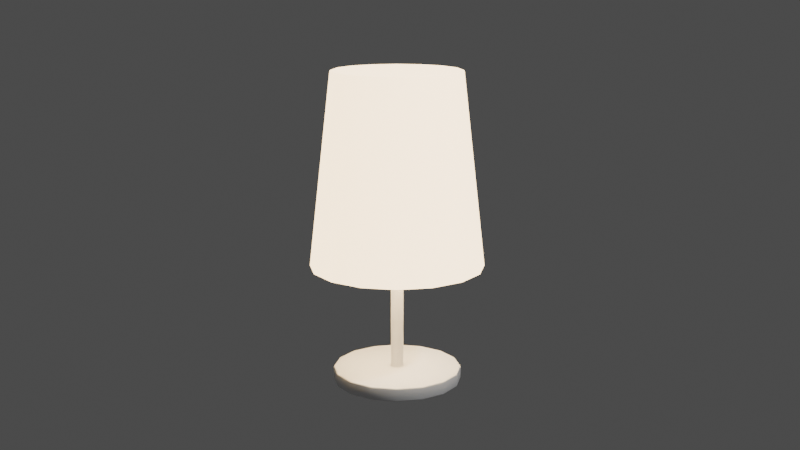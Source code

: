 # Source: blend.blend  (saved by Blender 4.0.36; exported with 4.5.12 LTS)
import bpy
from mathutils import Matrix  # noqa: F401  (used for matrix-valued properties, if any)

bpy.ops.wm.read_factory_settings(use_empty=True)
scene = bpy.context.scene
scene.name = 'Scene'

# ---- collections
col_collection = bpy.data.collections.new('Collection'); scene.collection.children.link(col_collection)

# ---- materials (node trees are filled in below, after node groups)
mat_standlight_base = bpy.data.materials.new('StandLight_Base')
mat_standlight_base.use_transparent_shadow = False
mat_standlight_emission = bpy.data.materials.new('StandLight_Emission')
mat_standlight_emission.use_transparent_shadow = False

# ---- material node trees
mat_standlight_base.use_nodes = True; mat_standlight_base.node_tree.nodes.clear()
_N = mat_standlight_base.node_tree.nodes; _L = mat_standlight_base.node_tree.links
n0 = _N.new('ShaderNodeBsdfPrincipled'); n0.name = 'プリンシプルBSDF'; n0.location = (10, 300)
n0.inputs[0].default_value = (0.7992, 0.7991, 0.799, 1.0)
n0.inputs[3].default_value = 1.45
n1 = _N.new('ShaderNodeOutputMaterial'); n1.name = 'マテリアル出力'; n1.location = (300, 300)
_L.new(n0.outputs[0], n1.inputs[0])
n1.is_active_output = True
mat_standlight_emission.use_nodes = True; mat_standlight_emission.node_tree.nodes.clear()
_N = mat_standlight_emission.node_tree.nodes; _L = mat_standlight_emission.node_tree.links
n0 = _N.new('ShaderNodeBsdfPrincipled'); n0.name = 'プリンシプルBSDF'; n0.location = (-80, 268)
n0.inputs[3].default_value = 1.45
n0.inputs[27].default_value = (1.0, 0.7267, 0.3919, 1.0)
n0.inputs[28].default_value = 5.0
n1 = _N.new('ShaderNodeOutputMaterial'); n1.name = 'マテリアル出力'; n1.location = (300, 270)
_L.new(n0.outputs[0], n1.inputs[0])
n1.is_active_output = True

# ---- world
world_world = bpy.data.worlds.new('World'); scene.world = world_world
world_world.use_nodes = True; world_world.node_tree.nodes.clear()
_N = world_world.node_tree.nodes; _L = world_world.node_tree.links
n0 = _N.new('ShaderNodeOutputWorld'); n0.name = 'World Output'; n0.location = (300, 300)
n1 = _N.new('ShaderNodeBackground'); n1.name = 'Background'; n1.location = (10, 300)
n1.inputs[0].default_value = (0.07666, 0.07666, 0.07666, 1.0)
_L.new(n1.outputs[0], n0.inputs[0])
n0.is_active_output = True
world_world.color = (0.05088, 0.05088, 0.05088)
world_world.use_sun_shadow = False
world_world.sun_shadow_jitter_overblur = 0.0

# ---- cameras
cam_camera = bpy.data.cameras.new('Camera')
cam_camera.clip_end = 100.0
cam_camera.ortho_scale = 7.314
cam_camera.show_composition_center = True
cam_camera.show_composition_center_diagonal = True
cam_camera.show_composition_thirds = True

# ---- lights
light_light = bpy.data.lights.new('Light', 'POINT')
light_light.transmission_factor = 0.0
light_light.use_soft_falloff = False
light_light.energy = 1000.0
light_light.shadow_soft_size = 0.1
light_light.shadow_maximum_resolution = 0.006
light_light.use_absolute_resolution = True

# ---- meshes
me_001 = bpy.data.meshes.new('円柱.001')
me_001.from_pydata([(0.0, 0.0, 0.001275), (0.0, 0.1, 0.001275), (0.0, 0.1, 0.02228), (0.03827, 0.09239, 0.001275), (0.03827, 0.09239, 0.02228), (0.07071, 0.07071, 0.001275), (0.07071, 0.07071, 0.02228), (0.09239, 0.03827, 0.001275), (0.09239, 0.03827, 0.02228), (0.1, 0.0, 0.001275), (0.1, 0.0, 0.02228), (0.09239, -0.03827, 0.001275), (0.09239, -0.03827, 0.02228), (0.07071, -0.07071, 0.001275), (0.07071, -0.07071, 0.02228), (0.03827, -0.09239, 0.001275), (0.03827, -0.09239, 0.02228), (0.0, -0.1, 0.001275), (0.0, -0.1, 0.02228), (-0.03827, -0.09239, 0.001275), (-0.03827, -0.09239, 0.02228), (-0.07071, -0.07071, 0.001275), (-0.07071, -0.07071, 0.02228), (-0.09239, -0.03827, 0.001275), (-0.09239, -0.03827, 0.02228), (-0.1, 0.0, 0.001275), (-0.1, 0.0, 0.02228), (-0.09239, 0.03827, 0.001275), (-0.09239, 0.03827, 0.02228), (-0.07071, 0.07071, 0.001275), (-0.07071, 0.07071, 0.02228), (-0.03827, 0.09239, 0.001275), (-0.03827, 0.09239, 0.02228), (0.007323, 0.01768, 0.02228), (0.0, 0.01914, 0.02228), (0.01353, 0.01353, 0.02228), (0.01768, 0.007323, 0.02228), (0.01914, 0.0, 0.02228), (0.01768, -0.007323, 0.02228), (0.01353, -0.01353, 0.02228), (0.007323, -0.01768, 0.02228), (0.0, -0.01914, 0.02228), (-0.007323, -0.01768, 0.02228), (-0.01353, -0.01353, 0.02228), (-0.01768, -0.007323, 0.02228), (-0.01914, 0.0, 0.02228), (-0.01768, 0.007323, 0.02228), (-0.01353, 0.01353, 0.02228), (-0.007323, 0.01768, 0.02228), (0.003746, 0.009043, 0.02228), (0.0, 0.009788, 0.02228), (0.006921, 0.006921, 0.02228), (0.009043, 0.003746, 0.02228), (0.009788, 0.0, 0.02228), (0.009043, -0.003746, 0.02228), (0.006921, -0.006921, 0.02228), (0.003746, -0.009043, 0.02228), (0.0, -0.009788, 0.02228), (-0.003746, -0.009043, 0.02228), (-0.006921, -0.006921, 0.02228), (-0.009043, -0.003746, 0.02228), (-0.009788, 0.0, 0.02228), (-0.009043, 0.003746, 0.02228), (-0.006921, 0.006921, 0.02228), (-0.003746, 0.009043, 0.02228), (0.0, 0.009788, 0.2874), (0.003746, 0.009043, 0.2874), (0.006921, 0.006921, 0.2874), (0.009043, 0.003746, 0.2874), (0.009788, 0.0, 0.2874), (0.009043, -0.003746, 0.2874), (0.006921, -0.006921, 0.2874), (0.003746, -0.009043, 0.2874), (0.0, -0.009788, 0.2874), (-0.003746, -0.009043, 0.2874), (-0.006921, -0.006921, 0.2874), (-0.009043, -0.003746, 0.2874), (-0.009788, 0.0, 0.2874), (-0.009043, 0.003746, 0.2874), (-0.006921, 0.006921, 0.2874), (-0.003746, 0.009043, 0.2874), (0.0, 0.0145, 0.3034), (0.0, 0.0, 0.3034), (0.00555, 0.0134, 0.3034), (0.01025, 0.01025, 0.3034), (0.0134, 0.00555, 0.3034), (0.0145, 0.0, 0.3034), (0.0134, -0.00555, 0.3034), (0.01025, -0.01025, 0.3034), (0.00555, -0.0134, 0.3034), (0.0, -0.0145, 0.3034), (-0.00555, -0.0134, 0.3034), (-0.01025, -0.01025, 0.3034), (-0.0134, -0.00555, 0.3034), (-0.0145, 0.0, 0.3034), (-0.0134, 0.00555, 0.3034), (-0.01025, 0.01025, 0.3034), (-0.00555, 0.0134, 0.3034), (0.0, -0.03591, 0.3251), (0.0, -0.03887, 0.34), (0.0, -0.03591, 0.3549), (0.0, -0.01488, 0.3759), (-0.005693, -0.01374, 0.3041), (-0.00738, -0.01782, 0.3125), (-0.01374, -0.03318, 0.3251), (-0.01488, -0.03591, 0.34), (-0.01374, -0.03318, 0.3549), (-0.01052, -0.02539, 0.3675), (-0.005693, -0.01374, 0.3759), (-0.01052, -0.01052, 0.3041), (-0.01364, -0.01364, 0.3125), (-0.02539, -0.02539, 0.3251), (-0.02749, -0.02749, 0.34), (-0.02539, -0.02539, 0.3549), (-0.01944, -0.01944, 0.3675), (-0.01052, -0.01052, 0.3759), (-0.01374, -0.005693, 0.3041), (-0.01782, -0.00738, 0.3125), (-0.03318, -0.01374, 0.3251), (-0.03591, -0.01488, 0.34), (-0.03318, -0.01374, 0.3549), (-0.02539, -0.01052, 0.3675), (-0.01374, -0.005693, 0.3759), (-0.01488, 1.738e-09, 0.3041), (-0.01929, 1.709e-09, 0.3125), (-0.03591, 4.634e-09, 0.3251), (-0.03887, 5.792e-09, 0.34), (-0.03591, 4.634e-09, 0.3549), (-0.02749, 3.475e-09, 0.3675), (-0.01488, 1.738e-09, 0.3759), (-0.01374, 0.005693, 0.3041), (-0.01782, 0.00738, 0.3125), (-0.03318, 0.01374, 0.3251), (-0.03591, 0.01488, 0.34), (-0.03318, 0.01374, 0.3549), (-0.02539, 0.01052, 0.3675), (-0.01374, 0.005693, 0.3759), (-0.01052, 0.01052, 0.3041), (-0.01364, 0.01364, 0.3125), (-0.02539, 0.02539, 0.3251), (-0.02749, 0.02749, 0.34), (-0.02539, 0.02539, 0.3549), (-0.01944, 0.01944, 0.3675), (-0.01052, 0.01052, 0.3759), (-0.005693, 0.01374, 0.3041), (-0.00738, 0.01782, 0.3125), (-0.01374, 0.03318, 0.3251), (-0.01488, 0.03591, 0.34), (-0.01374, 0.03318, 0.3549), (-0.01052, 0.02539, 0.3675), (-0.005693, 0.01374, 0.3759), (4.634e-09, 0.01488, 0.3041), (5.929e-09, 0.01929, 0.3125), (9.268e-09, 0.03591, 0.3251), (1.39e-08, 0.03887, 0.34), (9.268e-09, 0.03591, 0.3549), (8.689e-09, 0.02749, 0.3675), (4.634e-09, 0.01488, 0.3759), (0.0, 0.0, 0.3789), (0.0, 0.0, 0.3011), (0.005693, 0.01374, 0.3041), (0.00738, 0.01782, 0.3125), (0.01374, 0.03318, 0.3251), (0.01488, 0.03591, 0.34), (0.01374, 0.03318, 0.3549), (0.01052, 0.02539, 0.3675), (0.005693, 0.01374, 0.3759), (0.01052, 0.01052, 0.3041), (0.01364, 0.01364, 0.3125), (0.02539, 0.02539, 0.3251), (0.02749, 0.02749, 0.34), (0.02539, 0.02539, 0.3549), (0.01944, 0.01944, 0.3675), (0.01052, 0.01052, 0.3759), (0.01374, 0.005693, 0.3041), (0.01782, 0.00738, 0.3125), (0.03318, 0.01374, 0.3251), (0.03591, 0.01488, 0.34), (0.03318, 0.01374, 0.3549), (0.02539, 0.01052, 0.3675), (0.01374, 0.005693, 0.3759), (0.01488, -6.951e-09, 0.3041), (0.01929, -9.671e-09, 0.3125), (0.03591, -1.39e-08, 0.3251), (0.03887, -1.969e-08, 0.34), (0.03591, -1.39e-08, 0.3549), (0.02749, -1.274e-08, 0.3675), (0.01488, -6.951e-09, 0.3759), (0.01374, -0.005693, 0.3041), (0.01782, -0.00738, 0.3125), (0.03318, -0.01374, 0.3251), (0.03591, -0.01488, 0.34), (0.03318, -0.01374, 0.3549), (0.02539, -0.01052, 0.3675), (0.01374, -0.005693, 0.3759), (0.01052, -0.01052, 0.3041), (0.01364, -0.01364, 0.3125), (0.02539, -0.02539, 0.3251), (0.02749, -0.02749, 0.34), (0.02539, -0.02539, 0.3549), (0.01944, -0.01944, 0.3675), (0.01052, -0.01052, 0.3759), (0.005693, -0.01374, 0.3041), (0.00738, -0.01782, 0.3125), (0.01374, -0.03318, 0.3251), (0.01488, -0.03591, 0.34), (0.01374, -0.03318, 0.3549), (0.01052, -0.02539, 0.3675), (0.005693, -0.01374, 0.3759), (-9.268e-09, -0.01488, 0.3041), (-1.236e-08, -0.01929, 0.3125), (-1.738e-08, -0.02749, 0.3675), (0.0, 0.0, 0.4859), (3.797e-10, 0.1347, 0.1859), (0.0, 0.1, 0.4859), (0.05153, 0.1244, 0.1859), (0.03827, 0.09239, 0.4859), (0.09521, 0.09521, 0.1859), (0.07071, 0.07071, 0.4859), (0.1244, 0.05153, 0.1859), (0.09239, 0.03827, 0.4859), (0.1347, 3.038e-10, 0.1859), (0.1, 0.0, 0.4859), (0.1244, -0.05153, 0.1859), (0.09239, -0.03827, 0.4859), (0.09521, -0.09521, 0.1859), (0.07071, -0.07071, 0.4859), (0.05153, -0.1244, 0.1859), (0.03827, -0.09239, 0.4859), (3.797e-10, -0.1347, 0.1859), (0.0, -0.1, 0.4859), (-0.05153, -0.1244, 0.1859), (-0.03827, -0.09239, 0.4859), (-0.09521, -0.09521, 0.1859), (-0.07071, -0.07071, 0.4859), (-0.1244, -0.05153, 0.1859), (-0.09239, -0.03827, 0.4859), (-0.1347, 3.038e-10, 0.1859), (-0.1, 0.0, 0.4859), (-0.1244, 0.05153, 0.1859), (-0.09239, 0.03827, 0.4859), (-0.09521, 0.09521, 0.1859), (-0.07071, 0.07071, 0.4859), (-0.05153, 0.1244, 0.1859), (-0.03827, 0.09239, 0.4859)], [], [(0, 1, 3), (61, 60, 76, 77), (1, 2, 4, 3), (0, 3, 5), (53, 52, 68, 69), (3, 4, 6, 5), (0, 5, 7), (60, 59, 75, 76), (5, 6, 8, 7), (0, 7, 9), (52, 51, 67, 68), (7, 8, 10, 9), (0, 9, 11), (59, 58, 74, 75), (9, 10, 12, 11), (0, 11, 13), (51, 49, 66, 67), (11, 12, 14, 13), (0, 13, 15), (58, 57, 73, 74), (13, 14, 16, 15), (0, 15, 17), (50, 64, 80, 65), (15, 16, 18, 17), (0, 17, 19), (49, 50, 65, 66), (17, 18, 20, 19), (0, 19, 21), (57, 56, 72, 73), (19, 20, 22, 21), (0, 21, 23), (64, 63, 79, 80), (21, 22, 24, 23), (0, 23, 25), (56, 55, 71, 72), (23, 24, 26, 25), (0, 25, 27), (63, 62, 78, 79), (25, 26, 28, 27), (0, 27, 29), (55, 54, 70, 71), (27, 28, 30, 29), (0, 29, 31), (62, 61, 77, 78), (29, 30, 32, 31), (0, 31, 1), (54, 53, 69, 70), (31, 32, 2, 1), (34, 33, 4, 2), (33, 35, 6, 4), (35, 36, 8, 6), (36, 37, 10, 8), (37, 38, 12, 10), (38, 39, 14, 12), (39, 40, 16, 14), (40, 41, 18, 16), (41, 42, 20, 18), (42, 43, 22, 20), (43, 44, 24, 22), (44, 45, 26, 24), (45, 46, 28, 26), (46, 47, 30, 28), (47, 48, 32, 30), (48, 34, 2, 32), (50, 49, 33, 34), (49, 51, 35, 33), (51, 52, 36, 35), (52, 53, 37, 36), (53, 54, 38, 37), (54, 55, 39, 38), (55, 56, 40, 39), (56, 57, 41, 40), (57, 58, 42, 41), (58, 59, 43, 42), (59, 60, 44, 43), (60, 61, 45, 44), (61, 62, 46, 45), (62, 63, 47, 46), (63, 64, 48, 47), (64, 50, 34, 48), (65, 80, 97, 81), (66, 65, 81, 83), (73, 72, 89, 90), (80, 79, 96, 97), (72, 71, 88, 89), (79, 78, 95, 96), (71, 70, 87, 88), (78, 77, 94, 95), (70, 69, 86, 87), (77, 76, 93, 94), (69, 68, 85, 86), (76, 75, 92, 93), (68, 67, 84, 85), (75, 74, 91, 92), (67, 66, 83, 84), (74, 73, 90, 91), (82, 83, 81), (82, 84, 83), (82, 85, 84), (82, 86, 85), (82, 87, 86), (82, 88, 87), (82, 89, 88), (82, 90, 89), (82, 91, 90), (82, 92, 91), (82, 93, 92), (82, 94, 93), (82, 95, 94), (82, 96, 95), (82, 97, 96), (82, 81, 97), (98, 210, 103, 104), (209, 159, 102), (158, 101, 108), (211, 100, 106, 107), (99, 98, 104, 105), (210, 209, 102, 103), (101, 211, 107, 108), (100, 99, 105, 106), (107, 106, 113, 114), (105, 104, 111, 112), (103, 102, 109, 110), (108, 107, 114, 115), (106, 105, 112, 113), (104, 103, 110, 111), (102, 159, 109), (158, 108, 115), (115, 114, 121, 122), (113, 112, 119, 120), (111, 110, 117, 118), (109, 159, 116), (158, 115, 122), (114, 113, 120, 121), (112, 111, 118, 119), (110, 109, 116, 117), (120, 119, 126, 127), (118, 117, 124, 125), (116, 159, 123), (158, 122, 129), (121, 120, 127, 128), (119, 118, 125, 126), (117, 116, 123, 124), (122, 121, 128, 129), (158, 129, 136), (128, 127, 134, 135), (126, 125, 132, 133), (124, 123, 130, 131), (129, 128, 135, 136), (127, 126, 133, 134), (125, 124, 131, 132), (123, 159, 130), (133, 132, 139, 140), (131, 130, 137, 138), (136, 135, 142, 143), (134, 133, 140, 141), (132, 131, 138, 139), (130, 159, 137), (158, 136, 143), (135, 134, 141, 142), (143, 142, 149, 150), (141, 140, 147, 148), (139, 138, 145, 146), (137, 159, 144), (158, 143, 150), (142, 141, 148, 149), (140, 139, 146, 147), (138, 137, 144, 145), (146, 145, 152, 153), (144, 159, 151), (158, 150, 157), (149, 148, 155, 156), (147, 146, 153, 154), (145, 144, 151, 152), (150, 149, 156, 157), (148, 147, 154, 155), (158, 157, 166), (156, 155, 164, 165), (154, 153, 162, 163), (152, 151, 160, 161), (157, 156, 165, 166), (155, 154, 163, 164), (153, 152, 161, 162), (151, 159, 160), (161, 160, 167, 168), (166, 165, 172, 173), (164, 163, 170, 171), (162, 161, 168, 169), (160, 159, 167), (158, 166, 173), (165, 164, 171, 172), (163, 162, 169, 170), (173, 172, 179, 180), (171, 170, 177, 178), (169, 168, 175, 176), (167, 159, 174), (158, 173, 180), (172, 171, 178, 179), (170, 169, 176, 177), (168, 167, 174, 175), (174, 159, 181), (158, 180, 187), (179, 178, 185, 186), (177, 176, 183, 184), (175, 174, 181, 182), (180, 179, 186, 187), (178, 177, 184, 185), (176, 175, 182, 183), (186, 185, 192, 193), (184, 183, 190, 191), (182, 181, 188, 189), (187, 186, 193, 194), (185, 184, 191, 192), (183, 182, 189, 190), (181, 159, 188), (158, 187, 194), (194, 193, 200, 201), (192, 191, 198, 199), (190, 189, 196, 197), (188, 159, 195), (158, 194, 201), (193, 192, 199, 200), (191, 190, 197, 198), (189, 188, 195, 196), (199, 198, 205, 206), (197, 196, 203, 204), (195, 159, 202), (158, 201, 208), (200, 199, 206, 207), (198, 197, 204, 205), (196, 195, 202, 203), (201, 200, 207, 208), (158, 208, 101), (207, 206, 100, 211), (205, 204, 98, 99), (203, 202, 209, 210), (208, 207, 211, 101), (206, 205, 99, 100), (204, 203, 210, 98), (202, 159, 209), (212, 216, 214), (213, 214, 216, 215), (212, 218, 216), (215, 216, 218, 217), (212, 220, 218), (217, 218, 220, 219), (212, 222, 220), (219, 220, 222, 221), (212, 224, 222), (221, 222, 224, 223), (212, 226, 224), (223, 224, 226, 225), (212, 228, 226), (225, 226, 228, 227), (212, 230, 228), (227, 228, 230, 229), (212, 232, 230), (229, 230, 232, 231), (212, 234, 232), (231, 232, 234, 233), (212, 236, 234), (233, 234, 236, 235), (212, 238, 236), (235, 236, 238, 237), (212, 240, 238), (237, 238, 240, 239), (212, 242, 240), (239, 240, 242, 241), (212, 244, 242), (241, 242, 244, 243), (212, 214, 244), (243, 244, 214, 213)])
me_001.polygons.foreach_set('use_smooth', [True] * 272)
me_001.polygons.foreach_set('material_index', [0, 0, 0, 0, 0, 0, 0, 0, 0, 0, 0, 0, 0, 0, 0, 0, 0, 0, 0, 0, 0, 0, 0, 0, 0, 0, 0, 0, 0, 0, 0, 0, 0, 0, 0, 0, 0, 0, 0, 0, 0, 0, 0, 0, 0, 0, 0, 0, 0, 0, 0, 0, 0, 0, 0, 0, 0, 0, 0, 0, 0, 0, 0, 0, 0, 0, 0, 0, 0, 0, 0, 0, 0, 0, 0, 0, 0, 0, 0, 0, 0, 0, 0, 0, 0, 0, 0, 0, 0, 0, 0, 0, 0, 0, 0, 0, 0, 0, 0, 0, 0, 0, 0, 0, 0, 0, 0, 0, 0, 0, 0, 0, 1, 1, 1, 1, 1, 1, 1, 1, 1, 1, 1, 1, 1, 1, 1, 1, 1, 1, 1, 1, 1, 1, 1, 1, 1, 1, 1, 1, 1, 1, 1, 1, 1, 1, 1, 1, 1, 1, 1, 1, 1, 1, 1, 1, 1, 1, 1, 1, 1, 1, 1, 1, 1, 1, 1, 1, 1, 1, 1, 1, 1, 1, 1, 1, 1, 1, 1, 1, 1, 1, 1, 1, 1, 1, 1, 1, 1, 1, 1, 1, 1, 1, 1, 1, 1, 1, 1, 1, 1, 1, 1, 1, 1, 1, 1, 1, 1, 1, 1, 1, 1, 1, 1, 1, 1, 1, 1, 1, 1, 1, 1, 1, 1, 1, 1, 1, 1, 1, 1, 1, 1, 1, 1, 1, 1, 1, 1, 1, 1, 1, 1, 1, 1, 1, 1, 1, 1, 1, 1, 1, 1, 1, 1, 1, 1, 1, 1, 1, 1, 1, 1, 1, 1, 1, 1, 1, 1, 1, 1, 1])
_uv = me_001.uv_layers.new(name='UVマップ')
_uv.uv.foreach_set('vector', [0.75, 0.25, 0.75, 0.49, 0.8418, 0.4717, 0.2265, 0.25, 0.2283, 0.241, 0.2283, 0.241, 0.2265, 0.25, 1.0, 0.5, 1.0, 1.0, 0.9375, 1.0, 0.9375, 0.5, 0.75, 0.25, 0.8418, 0.4717, 0.9197, 0.4197, 0.2735, 0.25, 0.2717, 0.259, 0.2717, 0.259, 0.2735, 0.25, 0.9375, 0.5, 0.9375, 1.0, 0.875, 1.0, 0.875, 0.5, 0.75, 0.25, 0.9197, 0.4197, 0.9717, 0.3418, 0.2283, 0.241, 0.2334, 0.2334, 0.2334, 0.2334, 0.2283, 0.241, 0.875, 0.5, 0.875, 1.0, 0.8125, 1.0, 0.8125, 0.5, 0.75, 0.25, 0.9717, 0.3418, 0.99, 0.25, 0.2717, 0.259, 0.2666, 0.2666, 0.2666, 0.2666, 0.2717, 0.259, 0.8125, 0.5, 0.8125, 1.0, 0.75, 1.0, 0.75, 0.5, 0.75, 0.25, 0.99, 0.25, 0.9717, 0.1582, 0.2334, 0.2334, 0.241, 0.2283, 0.241, 0.2283, 0.2334, 0.2334, 0.75, 0.5, 0.75, 1.0, 0.6875, 1.0, 0.6875, 0.5, 0.75, 0.25, 0.9717, 0.1582, 0.9197, 0.08029, 0.2666, 0.2666, 0.259, 0.2717, 0.259, 0.2717, 0.2666, 0.2666, 0.6875, 0.5, 0.6875, 1.0, 0.625, 1.0, 0.625, 0.5, 0.75, 0.25, 0.9197, 0.08029, 0.8418, 0.02827, 0.241, 0.2283, 0.25, 0.2265, 0.25, 0.2265, 0.241, 0.2283, 0.625, 0.5, 0.625, 1.0, 0.5625, 1.0, 0.5625, 0.5, 0.75, 0.25, 0.8418, 0.02827, 0.75, 0.01, 0.25, 0.2735, 0.241, 0.2717, 0.241, 0.2717, 0.25, 0.2735, 0.5625, 0.5, 0.5625, 1.0, 0.5, 1.0, 0.5, 0.5, 0.75, 0.25, 0.75, 0.01, 0.6582, 0.02827, 0.259, 0.2717, 0.25, 0.2735, 0.25, 0.2735, 0.259, 0.2717, 0.5, 0.5, 0.5, 1.0, 0.4375, 1.0, 0.4375, 0.5, 0.75, 0.25, 0.6582, 0.02827, 0.5803, 0.08029, 0.25, 0.2265, 0.259, 0.2283, 0.259, 0.2283, 0.25, 0.2265, 0.4375, 0.5, 0.4375, 1.0, 0.375, 1.0, 0.375, 0.5, 0.75, 0.25, 0.5803, 0.08029, 0.5283, 0.1582, 0.241, 0.2717, 0.2334, 0.2666, 0.2334, 0.2666, 0.241, 0.2717, 0.375, 0.5, 0.375, 1.0, 0.3125, 1.0, 0.3125, 0.5, 0.75, 0.25, 0.5283, 0.1582, 0.51, 0.25, 0.259, 0.2283, 0.2666, 0.2334, 0.2666, 0.2334, 0.259, 0.2283, 0.3125, 0.5, 0.3125, 1.0, 0.25, 1.0, 0.25, 0.5, 0.75, 0.25, 0.51, 0.25, 0.5283, 0.3418, 0.2334, 0.2666, 0.2283, 0.259, 0.2283, 0.259, 0.2334, 0.2666, 0.25, 0.5, 0.25, 1.0, 0.1875, 1.0, 0.1875, 0.5, 0.75, 0.25, 0.5283, 0.3418, 0.5803, 0.4197, 0.2666, 0.2334, 0.2717, 0.241, 0.2717, 0.241, 0.2666, 0.2334, 0.1875, 0.5, 0.1875, 1.0, 0.125, 1.0, 0.125, 0.5, 0.75, 0.25, 0.5803, 0.4197, 0.6582, 0.4717, 0.2283, 0.259, 0.2265, 0.25, 0.2265, 0.25, 0.2283, 0.259, 0.125, 0.5, 0.125, 1.0, 0.0625, 1.0, 0.0625, 0.5, 0.75, 0.25, 0.6582, 0.4717, 0.75, 0.49, 0.2717, 0.241, 0.2735, 0.25, 0.2735, 0.25, 0.2717, 0.241, 0.0625, 0.5, 0.0625, 1.0, 0.0, 1.0, 0.0, 0.5, 0.25, 0.2959, 0.2676, 0.2924, 0.3418, 0.4717, 0.25, 0.49, 0.2676, 0.2924, 0.2825, 0.2825, 0.4197, 0.4197, 0.3418, 0.4717, 0.2825, 0.2825, 0.2924, 0.2676, 0.4717, 0.3418, 0.4197, 0.4197, 0.2924, 0.2676, 0.2959, 0.25, 0.49, 0.25, 0.4717, 0.3418, 0.2959, 0.25, 0.2924, 0.2324, 0.4717, 0.1582, 0.49, 0.25, 0.2924, 0.2324, 0.2825, 0.2175, 0.4197, 0.08029, 0.4717, 0.1582, 0.2825, 0.2175, 0.2676, 0.2076, 0.3418, 0.02827, 0.4197, 0.08029, 0.2676, 0.2076, 0.25, 0.2041, 0.25, 0.01, 0.3418, 0.02827, 0.25, 0.2041, 0.2324, 0.2076, 0.1582, 0.02827, 0.25, 0.01, 0.2324, 0.2076, 0.2175, 0.2175, 0.08029, 0.08029, 0.1582, 0.02827, 0.2175, 0.2175, 0.2076, 0.2324, 0.02827, 0.1582, 0.08029, 0.08029, 0.2076, 0.2324, 0.2041, 0.25, 0.01, 0.25, 0.02827, 0.1582, 0.2041, 0.25, 0.2076, 0.2676, 0.02827, 0.3418, 0.01, 0.25, 0.2076, 0.2676, 0.2175, 0.2825, 0.08029, 0.4197, 0.02827, 0.3418, 0.2175, 0.2825, 0.2324, 0.2924, 0.1582, 0.4717, 0.08029, 0.4197, 0.2324, 0.2924, 0.25, 0.2959, 0.25, 0.49, 0.1582, 0.4717, 0.25, 0.2735, 0.259, 0.2717, 0.2676, 0.2924, 0.25, 0.2959, 0.259, 0.2717, 0.2666, 0.2666, 0.2825, 0.2825, 0.2676, 0.2924, 0.2666, 0.2666, 0.2717, 0.259, 0.2924, 0.2676, 0.2825, 0.2825, 0.2717, 0.259, 0.2735, 0.25, 0.2959, 0.25, 0.2924, 0.2676, 0.2735, 0.25, 0.2717, 0.241, 0.2924, 0.2324, 0.2959, 0.25, 0.2717, 0.241, 0.2666, 0.2334, 0.2825, 0.2175, 0.2924, 0.2324, 0.2666, 0.2334, 0.259, 0.2283, 0.2676, 0.2076, 0.2825, 0.2175, 0.259, 0.2283, 0.25, 0.2265, 0.25, 0.2041, 0.2676, 0.2076, 0.25, 0.2265, 0.241, 0.2283, 0.2324, 0.2076, 0.25, 0.2041, 0.241, 0.2283, 0.2334, 0.2334, 0.2175, 0.2175, 0.2324, 0.2076, 0.2334, 0.2334, 0.2283, 0.241, 0.2076, 0.2324, 0.2175, 0.2175, 0.2283, 0.241, 0.2265, 0.25, 0.2041, 0.25, 0.2076, 0.2324, 0.2265, 0.25, 0.2283, 0.259, 0.2076, 0.2676, 0.2041, 0.25, 0.2283, 0.259, 0.2334, 0.2666, 0.2175, 0.2825, 0.2076, 0.2676, 0.2334, 0.2666, 0.241, 0.2717, 0.2324, 0.2924, 0.2175, 0.2825, 0.241, 0.2717, 0.25, 0.2735, 0.25, 0.2959, 0.2324, 0.2924, 0.25, 0.2735, 0.241, 0.2717, 0.241, 0.2717, 0.25, 0.2735, 0.259, 0.2717, 0.25, 0.2735, 0.25, 0.2735, 0.259, 0.2717, 0.25, 0.2265, 0.259, 0.2283, 0.259, 0.2283, 0.25, 0.2265, 0.241, 0.2717, 0.2334, 0.2666, 0.2334, 0.2666, 0.241, 0.2717, 0.259, 0.2283, 0.2666, 0.2334, 0.2666, 0.2334, 0.259, 0.2283, 0.2334, 0.2666, 0.2283, 0.259, 0.2283, 0.259, 0.2334, 0.2666, 0.2666, 0.2334, 0.2717, 0.241, 0.2717, 0.241, 0.2666, 0.2334, 0.2283, 0.259, 0.2265, 0.25, 0.2265, 0.25, 0.2283, 0.259, 0.2717, 0.241, 0.2735, 0.25, 0.2735, 0.25, 0.2717, 0.241, 0.2265, 0.25, 0.2283, 0.241, 0.2283, 0.241, 0.2265, 0.25, 0.2735, 0.25, 0.2717, 0.259, 0.2717, 0.259, 0.2735, 0.25, 0.2283, 0.241, 0.2334, 0.2334, 0.2334, 0.2334, 0.2283, 0.241, 0.2717, 0.259, 0.2666, 0.2666, 0.2666, 0.2666, 0.2717, 0.259, 0.2334, 0.2334, 0.241, 0.2283, 0.241, 0.2283, 0.2334, 0.2334, 0.2666, 0.2666, 0.259, 0.2717, 0.259, 0.2717, 0.2666, 0.2666, 0.241, 0.2283, 0.25, 0.2265, 0.25, 0.2265, 0.241, 0.2283, 0.25, 0.25, 0.259, 0.2717, 0.25, 0.2735, 0.25, 0.25, 0.2666, 0.2666, 0.259, 0.2717, 0.25, 0.25, 0.2717, 0.259, 0.2666, 0.2666, 0.25, 0.25, 0.2735, 0.25, 0.2717, 0.259, 0.25, 0.25, 0.2717, 0.241, 0.2735, 0.25, 0.25, 0.25, 0.2666, 0.2334, 0.2717, 0.241, 0.25, 0.25, 0.259, 0.2283, 0.2666, 0.2334, 0.25, 0.25, 0.25, 0.2265, 0.259, 0.2283, 0.25, 0.25, 0.241, 0.2283, 0.25, 0.2265, 0.25, 0.25, 0.2334, 0.2334, 0.241, 0.2283, 0.25, 0.25, 0.2283, 0.241, 0.2334, 0.2334, 0.25, 0.25, 0.2265, 0.25, 0.2283, 0.241, 0.25, 0.25, 0.2283, 0.259, 0.2265, 0.25, 0.25, 0.25, 0.2334, 0.2666, 0.2283, 0.259, 0.25, 0.25, 0.241, 0.2717, 0.2334, 0.2666, 0.25, 0.25, 0.25, 0.2735, 0.241, 0.2717, 0.75, 0.625, 0.75, 0.75, 0.6875, 0.75, 0.6875, 0.625, 0.75, 0.875, 0.7187, 1.0, 0.6875, 0.875, 0.7188, 0.0, 0.75, 0.125, 0.6875, 0.125, 0.75, 0.25, 0.75, 0.375, 0.6875, 0.375, 0.6875, 0.25, 0.75, 0.5, 0.75, 0.625, 0.6875, 0.625, 0.6875, 0.5, 0.75, 0.75, 0.75, 0.875, 0.6875, 0.875, 0.6875, 0.75, 0.75, 0.125, 0.75, 0.25, 0.6875, 0.25, 0.6875, 0.125, 0.75, 0.375, 0.75, 0.5, 0.6875, 0.5, 0.6875, 0.375, 0.6875, 0.25, 0.6875, 0.375, 0.625, 0.375, 0.625, 0.25, 0.6875, 0.5, 0.6875, 0.625, 0.625, 0.625, 0.625, 0.5, 0.6875, 0.75, 0.6875, 0.875, 0.625, 0.875, 0.625, 0.75, 0.6875, 0.125, 0.6875, 0.25, 0.625, 0.25, 0.625, 0.125, 0.6875, 0.375, 0.6875, 0.5, 0.625, 0.5, 0.625, 0.375, 0.6875, 0.625, 0.6875, 0.75, 0.625, 0.75, 0.625, 0.625, 0.6875, 0.875, 0.6562, 1.0, 0.625, 0.875, 0.6562, 0.0, 0.6875, 0.125, 0.625, 0.125, 0.625, 0.125, 0.625, 0.25, 0.5625, 0.25, 0.5625, 0.125, 0.625, 0.375, 0.625, 0.5, 0.5625, 0.5, 0.5625, 0.375, 0.625, 0.625, 0.625, 0.75, 0.5625, 0.75, 0.5625, 0.625, 0.625, 0.875, 0.5938, 1.0, 0.5625, 0.875, 0.5938, 0.0, 0.625, 0.125, 0.5625, 0.125, 0.625, 0.25, 0.625, 0.375, 0.5625, 0.375, 0.5625, 0.25, 0.625, 0.5, 0.625, 0.625, 0.5625, 0.625, 0.5625, 0.5, 0.625, 0.75, 0.625, 0.875, 0.5625, 0.875, 0.5625, 0.75, 0.5625, 0.375, 0.5625, 0.5, 0.5, 0.5, 0.5, 0.375, 0.5625, 0.625, 0.5625, 0.75, 0.5, 0.75, 0.5, 0.625, 0.5625, 0.875, 0.5312, 1.0, 0.5, 0.875, 0.5312, 0.0, 0.5625, 0.125, 0.5, 0.125, 0.5625, 0.25, 0.5625, 0.375, 0.5, 0.375, 0.5, 0.25, 0.5625, 0.5, 0.5625, 0.625, 0.5, 0.625, 0.5, 0.5, 0.5625, 0.75, 0.5625, 0.875, 0.5, 0.875, 0.5, 0.75, 0.5625, 0.125, 0.5625, 0.25, 0.5, 0.25, 0.5, 0.125, 0.4687, 0.0, 0.5, 0.125, 0.4375, 0.125, 0.5, 0.25, 0.5, 0.375, 0.4375, 0.375, 0.4375, 0.25, 0.5, 0.5, 0.5, 0.625, 0.4375, 0.625, 0.4375, 0.5, 0.5, 0.75, 0.5, 0.875, 0.4375, 0.875, 0.4375, 0.75, 0.5, 0.125, 0.5, 0.25, 0.4375, 0.25, 0.4375, 0.125, 0.5, 0.375, 0.5, 0.5, 0.4375, 0.5, 0.4375, 0.375, 0.5, 0.625, 0.5, 0.75, 0.4375, 0.75, 0.4375, 0.625, 0.5, 0.875, 0.4687, 1.0, 0.4375, 0.875, 0.4375, 0.5, 0.4375, 0.625, 0.375, 0.625, 0.375, 0.5, 0.4375, 0.75, 0.4375, 0.875, 0.375, 0.875, 0.375, 0.75, 0.4375, 0.125, 0.4375, 0.25, 0.375, 0.25, 0.375, 0.125, 0.4375, 0.375, 0.4375, 0.5, 0.375, 0.5, 0.375, 0.375, 0.4375, 0.625, 0.4375, 0.75, 0.375, 0.75, 0.375, 0.625, 0.4375, 0.875, 0.4062, 1.0, 0.375, 0.875, 0.4062, 0.0, 0.4375, 0.125, 0.375, 0.125, 0.4375, 0.25, 0.4375, 0.375, 0.375, 0.375, 0.375, 0.25, 0.375, 0.125, 0.375, 0.25, 0.3125, 0.25, 0.3125, 0.125, 0.375, 0.375, 0.375, 0.5, 0.3125, 0.5, 0.3125, 0.375, 0.375, 0.625, 0.375, 0.75, 0.3125, 0.75, 0.3125, 0.625, 0.375, 0.875, 0.3437, 1.0, 0.3125, 0.875, 0.3437, 0.0, 0.375, 0.125, 0.3125, 0.125, 0.375, 0.25, 0.375, 0.375, 0.3125, 0.375, 0.3125, 0.25, 0.375, 0.5, 0.375, 0.625, 0.3125, 0.625, 0.3125, 0.5, 0.375, 0.75, 0.375, 0.875, 0.3125, 0.875, 0.3125, 0.75, 0.3125, 0.625, 0.3125, 0.75, 0.25, 0.75, 0.25, 0.625, 0.3125, 0.875, 0.2812, 1.0, 0.25, 0.875, 0.2812, 0.0, 0.3125, 0.125, 0.25, 0.125, 0.3125, 0.25, 0.3125, 0.375, 0.25, 0.375, 0.25, 0.25, 0.3125, 0.5, 0.3125, 0.625, 0.25, 0.625, 0.25, 0.5, 0.3125, 0.75, 0.3125, 0.875, 0.25, 0.875, 0.25, 0.75, 0.3125, 0.125, 0.3125, 0.25, 0.25, 0.25, 0.25, 0.125, 0.3125, 0.375, 0.3125, 0.5, 0.25, 0.5, 0.25, 0.375, 0.2187, 0.0, 0.25, 0.125, 0.1875, 0.125, 0.25, 0.25, 0.25, 0.375, 0.1875, 0.375, 0.1875, 0.25, 0.25, 0.5, 0.25, 0.625, 0.1875, 0.625, 0.1875, 0.5, 0.25, 0.75, 0.25, 0.875, 0.1875, 0.875, 0.1875, 0.75, 0.25, 0.125, 0.25, 0.25, 0.1875, 0.25, 0.1875, 0.125, 0.25, 0.375, 0.25, 0.5, 0.1875, 0.5, 0.1875, 0.375, 0.25, 0.625, 0.25, 0.75, 0.1875, 0.75, 0.1875, 0.625, 0.25, 0.875, 0.2187, 1.0, 0.1875, 0.875, 0.1875, 0.75, 0.1875, 0.875, 0.125, 0.875, 0.125, 0.75, 0.1875, 0.125, 0.1875, 0.25, 0.125, 0.25, 0.125, 0.125, 0.1875, 0.375, 0.1875, 0.5, 0.125, 0.5, 0.125, 0.375, 0.1875, 0.625, 0.1875, 0.75, 0.125, 0.75, 0.125, 0.625, 0.1875, 0.875, 0.1562, 1.0, 0.125, 0.875, 0.1562, 0.0, 0.1875, 0.125, 0.125, 0.125, 0.1875, 0.25, 0.1875, 0.375, 0.125, 0.375, 0.125, 0.25, 0.1875, 0.5, 0.1875, 0.625, 0.125, 0.625, 0.125, 0.5, 0.125, 0.125, 0.125, 0.25, 0.0625, 0.25, 0.0625, 0.125, 0.125, 0.375, 0.125, 0.5, 0.0625, 0.5, 0.0625, 0.375, 0.125, 0.625, 0.125, 0.75, 0.0625, 0.75, 0.0625, 0.625, 0.125, 0.875, 0.09375, 1.0, 0.0625, 0.875, 0.09375, 0.0, 0.125, 0.125, 0.0625, 0.125, 0.125, 0.25, 0.125, 0.375, 0.0625, 0.375, 0.0625, 0.25, 0.125, 0.5, 0.125, 0.625, 0.0625, 0.625, 0.0625, 0.5, 0.125, 0.75, 0.125, 0.875, 0.0625, 0.875, 0.0625, 0.75, 0.0625, 0.875, 0.03125, 1.0, 0.0, 0.875, 0.03125, 0.0, 0.0625, 0.125, 0.0, 0.125, 0.0625, 0.25, 0.0625, 0.375, 0.0, 0.375, 0.0, 0.25, 0.0625, 0.5, 0.0625, 0.625, 0.0, 0.625, 0.0, 0.5, 0.0625, 0.75, 0.0625, 0.875, 0.0, 0.875, 0.0, 0.75, 0.0625, 0.125, 0.0625, 0.25, 0.0, 0.25, 0.0, 0.125, 0.0625, 0.375, 0.0625, 0.5, 0.0, 0.5, 0.0, 0.375, 0.0625, 0.625, 0.0625, 0.75, 0.0, 0.75, 0.0, 0.625, 1.0, 0.25, 1.0, 0.375, 0.9375, 0.375, 0.9375, 0.25, 1.0, 0.5, 1.0, 0.625, 0.9375, 0.625, 0.9375, 0.5, 1.0, 0.75, 1.0, 0.875, 0.9375, 0.875, 0.9375, 0.75, 1.0, 0.125, 1.0, 0.25, 0.9375, 0.25, 0.9375, 0.125, 1.0, 0.375, 1.0, 0.5, 0.9375, 0.5, 0.9375, 0.375, 1.0, 0.625, 1.0, 0.75, 0.9375, 0.75, 0.9375, 0.625, 1.0, 0.875, 0.9687, 1.0, 0.9375, 0.875, 0.9687, 0.0, 1.0, 0.125, 0.9375, 0.125, 0.9375, 0.125, 0.9375, 0.25, 0.875, 0.25, 0.875, 0.125, 0.9375, 0.375, 0.9375, 0.5, 0.875, 0.5, 0.875, 0.375, 0.9375, 0.625, 0.9375, 0.75, 0.875, 0.75, 0.875, 0.625, 0.9375, 0.875, 0.9062, 1.0, 0.875, 0.875, 0.9062, 0.0, 0.9375, 0.125, 0.875, 0.125, 0.9375, 0.25, 0.9375, 0.375, 0.875, 0.375, 0.875, 0.25, 0.9375, 0.5, 0.9375, 0.625, 0.875, 0.625, 0.875, 0.5, 0.9375, 0.75, 0.9375, 0.875, 0.875, 0.875, 0.875, 0.75, 0.875, 0.375, 0.875, 0.5, 0.8125, 0.5, 0.8125, 0.375, 0.875, 0.625, 0.875, 0.75, 0.8125, 0.75, 0.8125, 0.625, 0.875, 0.875, 0.8437, 1.0, 0.8125, 0.875, 0.8437, 0.0, 0.875, 0.125, 0.8125, 0.125, 0.875, 0.25, 0.875, 0.375, 0.8125, 0.375, 0.8125, 0.25, 0.875, 0.5, 0.875, 0.625, 0.8125, 0.625, 0.8125, 0.5, 0.875, 0.75, 0.875, 0.875, 0.8125, 0.875, 0.8125, 0.75, 0.875, 0.125, 0.875, 0.25, 0.8125, 0.25, 0.8125, 0.125, 0.7812, 0.0, 0.8125, 0.125, 0.75, 0.125, 0.8125, 0.25, 0.8125, 0.375, 0.75, 0.375, 0.75, 0.25, 0.8125, 0.5, 0.8125, 0.625, 0.75, 0.625, 0.75, 0.5, 0.8125, 0.75, 0.8125, 0.875, 0.75, 0.875, 0.75, 0.75, 0.8125, 0.125, 0.8125, 0.25, 0.75, 0.25, 0.75, 0.125, 0.8125, 0.375, 0.8125, 0.5, 0.75, 0.5, 0.75, 0.375, 0.8125, 0.625, 0.8125, 0.75, 0.75, 0.75, 0.75, 0.625, 0.8125, 0.875, 0.7812, 1.0, 0.75, 0.875, 0.25, 0.25, 0.3418, 0.4717, 0.25, 0.49, 1.0, 0.5, 1.0, 1.0, 0.9375, 1.0, 0.9375, 0.5, 0.25, 0.25, 0.4197, 0.4197, 0.3418, 0.4717, 0.9375, 0.5, 0.9375, 1.0, 0.875, 1.0, 0.875, 0.5, 0.25, 0.25, 0.4717, 0.3418, 0.4197, 0.4197, 0.875, 0.5, 0.875, 1.0, 0.8125, 1.0, 0.8125, 0.5, 0.25, 0.25, 0.49, 0.25, 0.4717, 0.3418, 0.8125, 0.5, 0.8125, 1.0, 0.75, 1.0, 0.75, 0.5, 0.25, 0.25, 0.4717, 0.1582, 0.49, 0.25, 0.75, 0.5, 0.75, 1.0, 0.6875, 1.0, 0.6875, 0.5, 0.25, 0.25, 0.4197, 0.08029, 0.4717, 0.1582, 0.6875, 0.5, 0.6875, 1.0, 0.625, 1.0, 0.625, 0.5, 0.25, 0.25, 0.3418, 0.02827, 0.4197, 0.08029, 0.625, 0.5, 0.625, 1.0, 0.5625, 1.0, 0.5625, 0.5, 0.25, 0.25, 0.25, 0.01, 0.3418, 0.02827, 0.5625, 0.5, 0.5625, 1.0, 0.5, 1.0, 0.5, 0.5, 0.25, 0.25, 0.1582, 0.02827, 0.25, 0.01, 0.5, 0.5, 0.5, 1.0, 0.4375, 1.0, 0.4375, 0.5, 0.25, 0.25, 0.08029, 0.08029, 0.1582, 0.02827, 0.4375, 0.5, 0.4375, 1.0, 0.375, 1.0, 0.375, 0.5, 0.25, 0.25, 0.02827, 0.1582, 0.08029, 0.08029, 0.375, 0.5, 0.375, 1.0, 0.3125, 1.0, 0.3125, 0.5, 0.25, 0.25, 0.01, 0.25, 0.02827, 0.1582, 0.3125, 0.5, 0.3125, 1.0, 0.25, 1.0, 0.25, 0.5, 0.25, 0.25, 0.02827, 0.3418, 0.01, 0.25, 0.25, 0.5, 0.25, 1.0, 0.1875, 1.0, 0.1875, 0.5, 0.25, 0.25, 0.08029, 0.4197, 0.02827, 0.3418, 0.1875, 0.5, 0.1875, 1.0, 0.125, 1.0, 0.125, 0.5, 0.25, 0.25, 0.1582, 0.4717, 0.08029, 0.4197, 0.125, 0.5, 0.125, 1.0, 0.0625, 1.0, 0.0625, 0.5, 0.25, 0.25, 0.25, 0.49, 0.1582, 0.4717, 0.0625, 0.5, 0.0625, 1.0, 0.0, 1.0, 0.0, 0.5])
me_001.materials.append(mat_standlight_base)
me_001.materials.append(mat_standlight_emission)
me_001.update()

# ---- objects
ob_light = bpy.data.objects.new('Light', light_light)
ob_camera = bpy.data.objects.new('Camera', cam_camera)
ob_standlight = bpy.data.objects.new('StandLight', me_001)

# ---- transforms, parenting, visibility, modifiers, constraints
ob_light.location = (4.076, 1.005, 5.904)
ob_light.rotation_euler = (0.6503, 0.05522, 1.866)
ob_light.lock_rotations_4d = False
ob_light.empty_display_type = 'ARROWS'
ob_light.color = (0.0, 0.0, 0.0, 0.0)
ob_light.lineart.crease_threshold = 0.0
ob_camera.location = (1.175, -1.165, 0.6384)
ob_camera.rotation_euler = (1.34, 4.364e-09, 0.787)
ob_camera.lock_rotations_4d = False
ob_camera.empty_display_type = 'ARROWS'
ob_camera.color = (0.0, 0.0, 0.0, 0.0)
ob_camera.display_type = 'WIRE'
ob_camera.lineart.crease_threshold = 0.0
ob_standlight.location = (0.0, 0.0, 0.0)
_m = ob_standlight.modifiers.new('ベベル', 'BEVEL')
_m.width = 0.002
_m.width_pct = 0.002
_m.segments = 2
_m.angle_limit = 1.047

# ---- collection membership
col_collection.objects.link(ob_light)
col_collection.objects.link(ob_camera)
col_collection.objects.link(ob_standlight)

# ---- scene / render settings (as saved in the file)
scene.camera = ob_camera
scene.frame_start = 1; scene.frame_end = 250; scene.frame_set(225)
scene.render.engine = 'BLENDER_EEVEE_NEXT'
scene.cycles.sampling_pattern = 'TABULATED_SOBOL'
bpy.context.view_layer.update()

